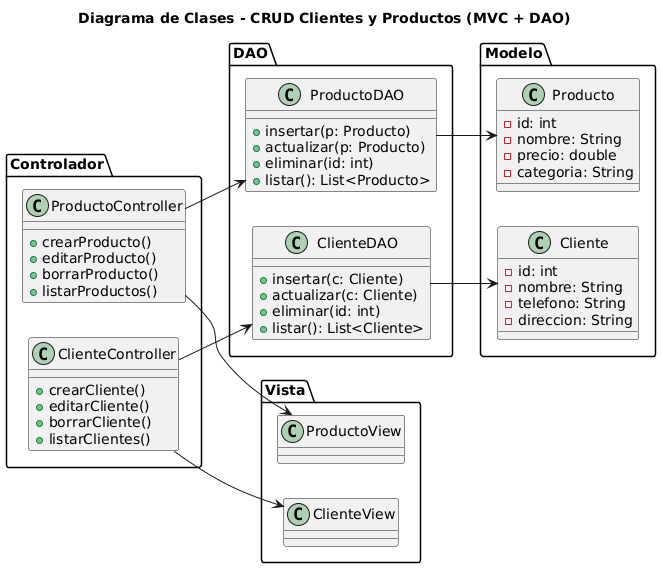

The diagram above was rendered by PlantUML. Its source (embedded in the PNG):
@startuml
title Diagrama de Clases - CRUD Clientes y Productos (MVC + DAO)
left to right direction

' ====== MODELO ======
package "Modelo" {
    class Cliente {
        - id: int
        - nombre: String
        - telefono: String
        - direccion: String
    }

    class Producto {
        - id: int
        - nombre: String
        - precio: double
        - categoria: String
    }
}

' ====== DAO ======
package "DAO" {
    class ClienteDAO {
        + insertar(c: Cliente)
        + actualizar(c: Cliente)
        + eliminar(id: int)
        + listar(): List<Cliente>
    }

    class ProductoDAO {
        + insertar(p: Producto)
        + actualizar(p: Producto)
        + eliminar(id: int)
        + listar(): List<Producto>
    }
}

' ====== CONTROLADOR ======
package "Controlador" {
    class ClienteController {
        + crearCliente()
        + editarCliente()
        + borrarCliente()
        + listarClientes()
    }

    class ProductoController {
        + crearProducto()
        + editarProducto()
        + borrarProducto()
        + listarProductos()
    }
}

' ====== VISTA ======
package "Vista" {
    class ClienteView
    class ProductoView
}

' ====== RELACIONES ======
ClienteController --> ClienteDAO
ClienteController --> ClienteView
ClienteDAO --> Cliente

ProductoController --> ProductoDAO
ProductoController --> ProductoView
ProductoDAO --> Producto
@enduml